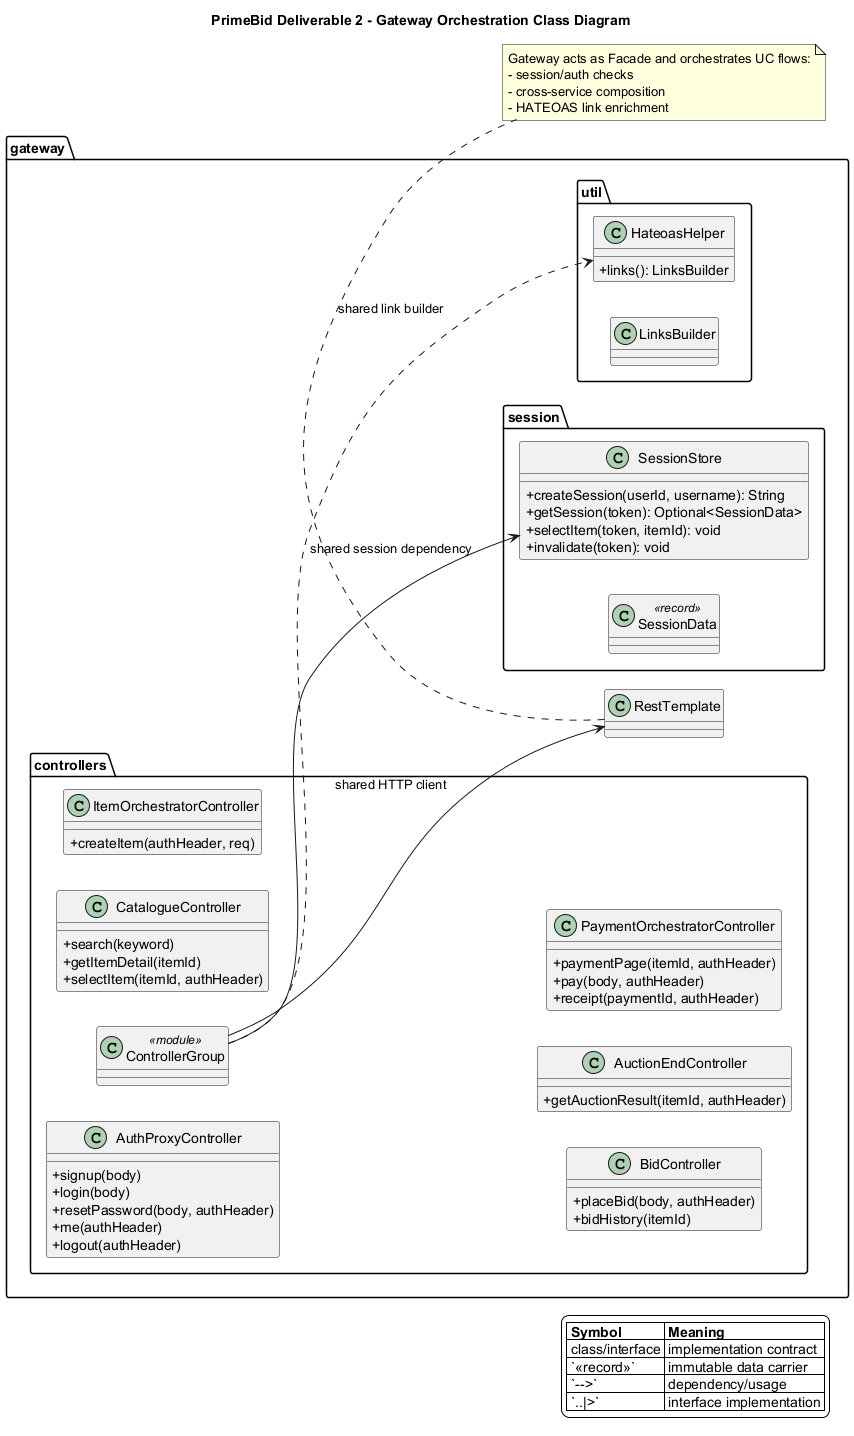

The diagram above was rendered by PlantUML. Its source (embedded in the PNG):
@startuml
title PrimeBid Deliverable 2 - Gateway Orchestration Class Diagram

skinparam backgroundColor #FFFFFF
skinparam shadowing false
skinparam classAttributeIconSize 0
left to right direction

package "gateway" {
  package "controllers" {
    class AuthProxyController {
      +signup(body)
      +login(body)
      +resetPassword(body, authHeader)
      +me(authHeader)
      +logout(authHeader)
    }

    class CatalogueController {
      +search(keyword)
      +getItemDetail(itemId)
      +selectItem(itemId, authHeader)
    }

    class ItemOrchestratorController {
      +createItem(authHeader, req)
    }

    class BidController {
      +placeBid(body, authHeader)
      +bidHistory(itemId)
    }

    class AuctionEndController {
      +getAuctionResult(itemId, authHeader)
    }

    class PaymentOrchestratorController {
      +paymentPage(itemId, authHeader)
      +pay(body, authHeader)
      +receipt(paymentId, authHeader)
    }

    class ControllerGroup <<module>>
  }

  package "session" {
    class SessionStore {
      +createSession(userId, username): String
      +getSession(token): Optional<SessionData>
      +selectItem(token, itemId): void
      +invalidate(token): void
    }
    class SessionData <<record>>
  }

  package "util" {
    class HateoasHelper {
      +links(): LinksBuilder
    }
    class LinksBuilder
  }

  class RestTemplate

  ControllerGroup --> SessionStore : shared session dependency
  ControllerGroup --> RestTemplate : shared HTTP client
  ControllerGroup ..> HateoasHelper : shared link builder
}

note bottom
Gateway acts as Facade and orchestrates UC flows:
- session/auth checks
- cross-service composition
- HATEOAS link enrichment
end note

legend right
|= Symbol |= Meaning |
| class/interface | implementation contract |
| `<<record>>` | immutable data carrier |
| `-->` | dependency/usage |
| `..\|>` | interface implementation |
endlegend
@enduml